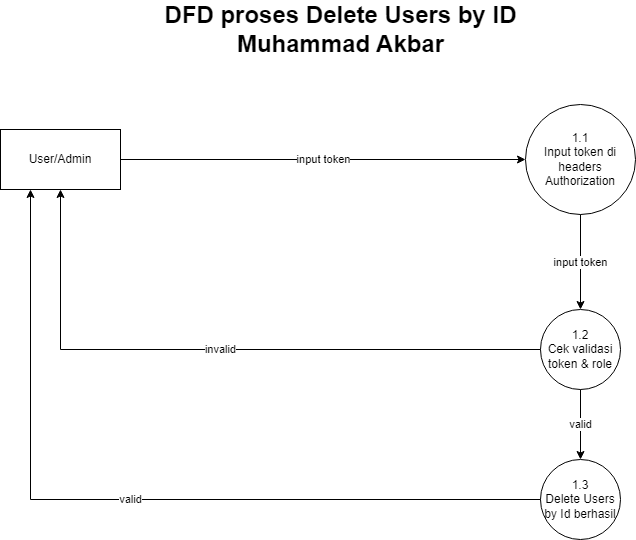

The diagram above was exported from draw.io. Its source (the exported page's mxGraphModel, read from the mxfile embedded in the PNG):
<mxGraphModel dx="825" dy="476" grid="1" gridSize="10" guides="1" tooltips="1" connect="1" arrows="1" fold="1" page="1" pageScale="1" pageWidth="850" pageHeight="1100" math="0" shadow="0">
  <root>
    <mxCell id="0" />
    <mxCell id="1" parent="0" />
    <mxCell id="-Y9j3NLyYEM0E1wsVSfN-1" value="User/Admin" style="rounded=0;whiteSpace=wrap;html=1;" vertex="1" parent="1">
      <mxGeometry x="90" y="180" width="120" height="60" as="geometry" />
    </mxCell>
    <mxCell id="-Y9j3NLyYEM0E1wsVSfN-2" value="1.1 &lt;br&gt;Input token di headers Authorization" style="ellipse;whiteSpace=wrap;html=1;aspect=fixed;" vertex="1" parent="1">
      <mxGeometry x="615" y="155" width="110" height="110" as="geometry" />
    </mxCell>
    <mxCell id="-Y9j3NLyYEM0E1wsVSfN-4" value="1.2&lt;br&gt;Cek validasi token &amp;amp; role" style="ellipse;whiteSpace=wrap;html=1;aspect=fixed;" vertex="1" parent="1">
      <mxGeometry x="630" y="360" width="80" height="80" as="geometry" />
    </mxCell>
    <mxCell id="-Y9j3NLyYEM0E1wsVSfN-5" value="1.3&lt;br&gt;Delete Users by Id berhasil" style="ellipse;whiteSpace=wrap;html=1;aspect=fixed;" vertex="1" parent="1">
      <mxGeometry x="630" y="510" width="80" height="80" as="geometry" />
    </mxCell>
    <mxCell id="-Y9j3NLyYEM0E1wsVSfN-6" value="input token" style="endArrow=classic;html=1;rounded=0;entryX=0;entryY=0.5;entryDx=0;entryDy=0;" edge="1" parent="1" target="-Y9j3NLyYEM0E1wsVSfN-2">
      <mxGeometry width="50" height="50" relative="1" as="geometry">
        <mxPoint x="210" y="210" as="sourcePoint" />
        <mxPoint x="450" y="370" as="targetPoint" />
      </mxGeometry>
    </mxCell>
    <mxCell id="-Y9j3NLyYEM0E1wsVSfN-7" value="input token" style="endArrow=classic;html=1;rounded=0;exitX=0.5;exitY=1;exitDx=0;exitDy=0;entryX=0.5;entryY=0;entryDx=0;entryDy=0;" edge="1" parent="1" source="-Y9j3NLyYEM0E1wsVSfN-2" target="-Y9j3NLyYEM0E1wsVSfN-4">
      <mxGeometry width="50" height="50" relative="1" as="geometry">
        <mxPoint x="520" y="220" as="sourcePoint" />
        <mxPoint x="640" y="220" as="targetPoint" />
      </mxGeometry>
    </mxCell>
    <mxCell id="-Y9j3NLyYEM0E1wsVSfN-8" value="valid" style="endArrow=classic;html=1;rounded=0;exitX=0.5;exitY=1;exitDx=0;exitDy=0;entryX=0.5;entryY=0;entryDx=0;entryDy=0;" edge="1" parent="1" source="-Y9j3NLyYEM0E1wsVSfN-4" target="-Y9j3NLyYEM0E1wsVSfN-5">
      <mxGeometry width="50" height="50" relative="1" as="geometry">
        <mxPoint x="680" y="260" as="sourcePoint" />
        <mxPoint x="680" y="370" as="targetPoint" />
      </mxGeometry>
    </mxCell>
    <mxCell id="-Y9j3NLyYEM0E1wsVSfN-9" value="invalid" style="endArrow=classic;html=1;rounded=0;entryX=0.5;entryY=1;entryDx=0;entryDy=0;exitX=0;exitY=0.5;exitDx=0;exitDy=0;" edge="1" parent="1" source="-Y9j3NLyYEM0E1wsVSfN-4" target="-Y9j3NLyYEM0E1wsVSfN-1">
      <mxGeometry width="50" height="50" relative="1" as="geometry">
        <mxPoint x="400" y="420" as="sourcePoint" />
        <mxPoint x="450" y="370" as="targetPoint" />
        <Array as="points">
          <mxPoint x="150" y="400" />
        </Array>
      </mxGeometry>
    </mxCell>
    <mxCell id="-Y9j3NLyYEM0E1wsVSfN-10" value="DFD proses Delete Users by ID&lt;br&gt;Muhammad Akbar" style="text;strokeColor=none;fillColor=none;html=1;fontSize=24;fontStyle=1;verticalAlign=middle;align=center;" vertex="1" parent="1">
      <mxGeometry x="380" y="60" width="100" height="40" as="geometry" />
    </mxCell>
    <mxCell id="-Y9j3NLyYEM0E1wsVSfN-12" value="valid" style="endArrow=classic;html=1;rounded=0;entryX=0.25;entryY=1;entryDx=0;entryDy=0;exitX=0;exitY=0.5;exitDx=0;exitDy=0;" edge="1" parent="1" source="-Y9j3NLyYEM0E1wsVSfN-5" target="-Y9j3NLyYEM0E1wsVSfN-1">
      <mxGeometry width="50" height="50" relative="1" as="geometry">
        <mxPoint x="640" y="410" as="sourcePoint" />
        <mxPoint x="160" y="250" as="targetPoint" />
        <Array as="points">
          <mxPoint x="120" y="550" />
        </Array>
      </mxGeometry>
    </mxCell>
  </root>
</mxGraphModel>